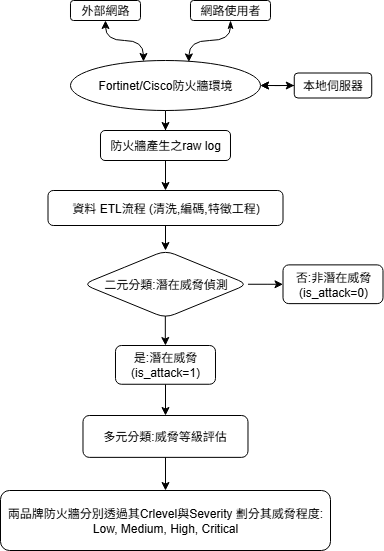

The diagram above was exported from draw.io. Its source (the exported page's mxGraphModel, read from the mxfile embedded in the PNG):
<mxGraphModel dx="840657" dy="596858" grid="1" gridSize="10" guides="1" tooltips="1" connect="1" arrows="1" fold="1" page="1" pageScale="1" pageWidth="827" pageHeight="1169" math="0" shadow="0">
  <root>
    <mxCell id="0" />
    <mxCell id="1" parent="0" />
    <mxCell id="2" value="" style="group" vertex="1" connectable="0" parent="1">
      <mxGeometry x="-676264" y="-550360" width="382.5" height="550" as="geometry" />
    </mxCell>
    <mxCell id="3" value="" style="edgeStyle=orthogonalEdgeStyle;rounded=0;orthogonalLoop=1;jettySize=auto;html=1;exitX=0.5;exitY=1;exitDx=0;exitDy=0;" edge="1" parent="2" source="15" target="5">
      <mxGeometry relative="1" as="geometry">
        <mxPoint x="164.99499999999534" y="100" as="sourcePoint" />
      </mxGeometry>
    </mxCell>
    <mxCell id="4" value="" style="edgeStyle=orthogonalEdgeStyle;rounded=0;orthogonalLoop=1;jettySize=auto;html=1;" edge="1" parent="2" source="5" target="7">
      <mxGeometry relative="1" as="geometry" />
    </mxCell>
    <mxCell id="5" value="防火牆產生之raw log" style="rounded=1;whiteSpace=wrap;html=1;" vertex="1" parent="2">
      <mxGeometry x="99.98999999999069" y="130" width="130" height="30" as="geometry" />
    </mxCell>
    <mxCell id="6" value="" style="edgeStyle=orthogonalEdgeStyle;rounded=0;orthogonalLoop=1;jettySize=auto;html=1;" edge="1" parent="2" source="7" target="10">
      <mxGeometry relative="1" as="geometry" />
    </mxCell>
    <mxCell id="7" value="資料 ETL流程 (清洗,編碼,特徵工程)" style="rounded=1;whiteSpace=wrap;html=1;" vertex="1" parent="2">
      <mxGeometry x="47.5" y="190" width="235" height="35" as="geometry" />
    </mxCell>
    <mxCell id="8" value="" style="edgeStyle=orthogonalEdgeStyle;rounded=0;orthogonalLoop=1;jettySize=auto;html=1;" edge="1" parent="2" source="10" target="11">
      <mxGeometry relative="1" as="geometry" />
    </mxCell>
    <mxCell id="9" value="" style="edgeStyle=orthogonalEdgeStyle;rounded=0;orthogonalLoop=1;jettySize=auto;html=1;exitX=0.499;exitY=0.965;exitDx=0;exitDy=0;exitPerimeter=0;" edge="1" parent="2" source="10" target="13">
      <mxGeometry relative="1" as="geometry" />
    </mxCell>
    <mxCell id="10" value="二元分類:潛在威脅偵測" style="rhombus;whiteSpace=wrap;html=1;rounded=1;" vertex="1" parent="2">
      <mxGeometry x="82.5" y="250" width="165" height="67.5" as="geometry" />
    </mxCell>
    <mxCell id="11" value="否:非潛在威脅 (is_attack=0)" style="rounded=1;whiteSpace=wrap;html=1;" vertex="1" parent="2">
      <mxGeometry x="282.5" y="264.38000000000466" width="100" height="38.75" as="geometry" />
    </mxCell>
    <mxCell id="12" value="" style="edgeStyle=orthogonalEdgeStyle;rounded=0;orthogonalLoop=1;jettySize=auto;html=1;" edge="1" parent="2" source="13" target="14">
      <mxGeometry relative="1" as="geometry" />
    </mxCell>
    <mxCell id="13" value="是:潛在威脅 (is_attack=1)" style="rounded=1;whiteSpace=wrap;html=1;" vertex="1" parent="2">
      <mxGeometry x="114.98999999999069" y="345" width="100" height="38.75" as="geometry" />
    </mxCell>
    <mxCell id="14" value="多元分類:威脅等級評估" style="whiteSpace=wrap;html=1;rounded=1;" vertex="1" parent="2">
      <mxGeometry x="82.48999999999069" y="415" width="165" height="41.87" as="geometry" />
    </mxCell>
    <mxCell id="15" value="Fortinet/Cisco防火牆環境" style="ellipse;whiteSpace=wrap;html=1;" vertex="1" parent="2">
      <mxGeometry x="69.98999999999069" y="60" width="190" height="50" as="geometry" />
    </mxCell>
    <mxCell id="16" value="" style="edgeStyle=orthogonalEdgeStyle;rounded=0;orthogonalLoop=1;jettySize=auto;html=1;entryX=0.623;entryY=0.029;entryDx=0;entryDy=0;entryPerimeter=0;startArrow=classicThin;startFill=1;elbow=vertical;curved=1;" edge="1" parent="2" source="17" target="15">
      <mxGeometry relative="1" as="geometry" />
    </mxCell>
    <mxCell id="17" value="網路使用者" style="rounded=1;whiteSpace=wrap;html=1;" vertex="1" parent="2">
      <mxGeometry x="189.9899999999907" width="80" height="20" as="geometry" />
    </mxCell>
    <mxCell id="18" value="" style="edgeStyle=orthogonalEdgeStyle;rounded=0;orthogonalLoop=1;jettySize=auto;html=1;" edge="1" parent="2" source="20" target="15">
      <mxGeometry relative="1" as="geometry" />
    </mxCell>
    <mxCell id="19" value="" style="edgeStyle=orthogonalEdgeStyle;rounded=0;orthogonalLoop=1;jettySize=auto;html=1;startArrow=classic;startFill=1;" edge="1" parent="2" source="20" target="15">
      <mxGeometry relative="1" as="geometry" />
    </mxCell>
    <mxCell id="20" value="本地伺服器" style="rounded=1;whiteSpace=wrap;html=1;" vertex="1" parent="2">
      <mxGeometry x="293.75" y="72.5" width="77.49" height="25" as="geometry" />
    </mxCell>
    <mxCell id="21" value="" style="edgeStyle=orthogonalEdgeStyle;rounded=0;orthogonalLoop=1;jettySize=auto;html=1;startArrow=classic;startFill=1;entryX=0.384;entryY=0.02;entryDx=0;entryDy=0;entryPerimeter=0;curved=1;" edge="1" parent="2" source="22" target="15">
      <mxGeometry relative="1" as="geometry" />
    </mxCell>
    <mxCell id="22" value="外部網路" style="rounded=1;whiteSpace=wrap;html=1;" vertex="1" parent="2">
      <mxGeometry x="69.98999999999069" width="70" height="20" as="geometry" />
    </mxCell>
    <mxCell id="23" value="" style="endArrow=none;html=1;strokeWidth=1;rounded=0;entryX=0.5;entryY=1;entryDx=0;entryDy=0;exitX=0.5;exitY=0;exitDx=0;exitDy=0;startArrow=classic;startFill=1;" edge="1" parent="2" source="24" target="14">
      <mxGeometry width="50" height="50" relative="1" as="geometry">
        <mxPoint x="164.9899999999907" y="490" as="sourcePoint" />
        <mxPoint x="169.9899999999907" y="456.86999999999534" as="targetPoint" />
      </mxGeometry>
    </mxCell>
    <mxCell id="24" value="兩品牌防火牆分別透過其Crlevel與Severity 劃分其威脅程度:&lt;br&gt;Low, Medium, High, Critical" style="rounded=1;whiteSpace=wrap;html=1;" vertex="1" parent="2">
      <mxGeometry y="490" width="330" height="60" as="geometry" />
    </mxCell>
  </root>
</mxGraphModel>